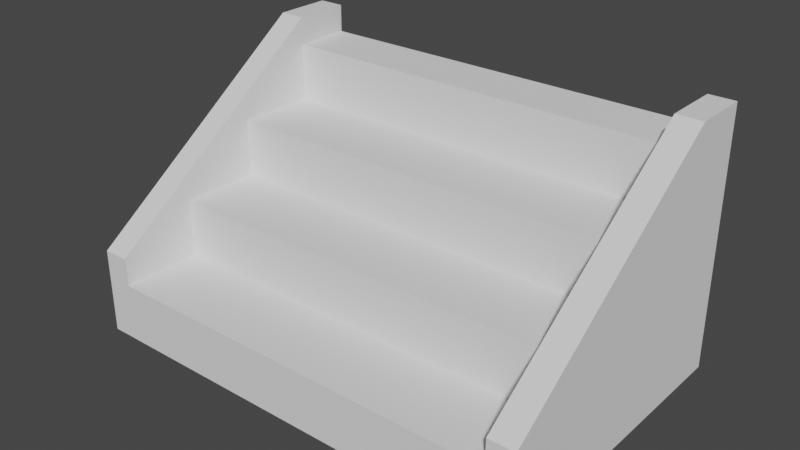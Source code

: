 # Source: Stairs.blend  (saved by Blender 3.2.14; exported with 4.5.12 LTS)
import bpy
from mathutils import Matrix  # noqa: F401  (used for matrix-valued properties, if any)

bpy.ops.wm.read_factory_settings(use_empty=True)
scene = bpy.context.scene
scene.name = 'Scene'

# ---- collections
col_collection = bpy.data.collections.new('Collection'); scene.collection.children.link(col_collection)

# ---- world
world_world = bpy.data.worlds.new('World'); scene.world = world_world
world_world.use_nodes = True; world_world.node_tree.nodes.clear()
_N = world_world.node_tree.nodes; _L = world_world.node_tree.links
n0 = _N.new('ShaderNodeOutputWorld'); n0.name = 'World Output'; n0.location = (300, 300)
n1 = _N.new('ShaderNodeBackground'); n1.name = 'Background'; n1.location = (10, 300)
n1.inputs[0].default_value = (0.05088, 0.05088, 0.05088, 1.0)
_L.new(n1.outputs[0], n0.inputs[0])
n0.is_active_output = True
world_world.color = (0.05088, 0.05088, 0.05088)
world_world.use_sun_shadow = False
world_world.sun_shadow_jitter_overblur = 0.0

# ---- meshes
me_cube_001 = bpy.data.meshes.new('Cube.001')
me_cube_001.from_pydata([(-1.0, -1.0, -1.0), (-1.0, -1.0, 1.0), (-1.0, 1.0, -1.0), (-1.0, 1.0, 1.0), (1.0, -1.0, -1.0), (1.0, -1.0, 1.0), (1.0, 1.0, -1.0), (1.0, 1.0, 1.0), (0.8861, 1.0, -1.0), (-0.8861, 1.0, -1.0), (-0.8861, 1.0, 1.0), (0.8861, 1.0, 1.0), (-0.8861, -1.0, -1.0), (0.8861, -1.0, -1.0), (0.8861, -1.0, 1.0), (-0.8861, -1.0, 1.0), (0.8861, -1.0, 0.5), (0.8861, -1.0, 0.0), (0.8861, -1.0, -0.5), (-0.8861, -1.0, 0.5), (-0.8861, -1.0, 0.0), (-0.8861, -1.0, -0.5), (-0.8861, -3.8, -1.0), (0.8861, -3.8, -1.0), (0.8861, -3.8, -0.5), (-0.8861, -3.8, -0.5), (0.8861, -3.8, 0.5), (0.8861, -3.8, 0.0), (-0.8861, -3.8, 0.5), (-0.8861, -3.8, 0.0), (-0.8861, -6.6, -1.0), (0.8861, -6.6, -1.0), (0.8861, -6.6, -0.5), (-0.8861, -6.6, -0.5), (0.8861, -6.6, 0.0), (-0.8861, -6.6, 0.0), (-0.8861, -9.4, -1.0), (0.8861, -9.4, -1.0), (0.8861, -9.4, -0.5), (-0.8861, -9.4, -0.5), (-1.0, -9.397, -1.0), (-1.0, -9.397, -0.2579), (1.0, -9.397, -0.2579), (1.0, -9.397, -1.0), (0.8861, -9.397, -1.0), (-0.8861, -9.397, -0.2579), (-0.8861, -9.397, -1.0), (0.8861, -9.397, -0.2579), (0.8861, -9.397, -0.5), (-0.8861, -9.397, -0.5), (-1.0, -1.0, 1.241), (-1.0, 1.0, 1.241), (0.8861, 1.0, 1.241), (1.0, 1.0, 1.241), (1.0, -1.0, 1.241), (-0.8861, -1.0, 1.241), (-0.8861, 1.0, 1.241), (0.8861, -1.0, 1.241)], [], [(0, 1, 3, 2), (8, 11, 7, 6), (6, 7, 5, 4), (20, 19, 39), (8, 6, 4, 13), (45, 15, 55), (7, 11, 52, 53), (11, 10, 15, 14), (2, 9, 12, 0), (9, 8, 13, 12), (18, 13, 44, 48), (16, 14, 15, 19), (2, 3, 10, 9), (9, 10, 11, 8), (12, 13, 23, 22), (18, 17, 27, 24), (19, 20, 29, 28), (24, 27, 34, 32), (29, 25, 33, 35), (27, 26, 28, 29), (13, 18, 24, 23), (20, 21, 25, 29), (17, 16, 26, 27), (16, 19, 28, 26), (21, 12, 22, 25), (31, 32, 38, 37), (32, 34, 35, 33), (25, 22, 30, 33), (22, 23, 31, 30), (23, 24, 32, 31), (27, 29, 35, 34), (37, 38, 39, 36), (33, 30, 36, 39), (30, 31, 37, 36), (32, 33, 39, 38), (46, 49, 39, 45, 41, 40), (43, 42, 47, 38, 48, 44), (13, 4, 43, 44), (12, 21, 49, 46), (21, 20, 39, 49), (5, 7, 53, 54), (14, 16, 38, 47), (16, 17, 38), (17, 18, 48, 38), (1, 0, 40, 41), (0, 12, 46, 40), (19, 15, 45, 39), (4, 5, 42, 43), (56, 51, 50, 55), (53, 52, 57, 54), (54, 57, 47, 42), (55, 50, 41, 45), (3, 1, 50, 51), (14, 47, 57), (11, 14, 57, 52), (42, 5, 54), (10, 3, 51, 56), (15, 10, 56, 55), (1, 41, 50)])
_uv = me_cube_001.uv_layers.new(name='UVMap')
_uv.uv.foreach_set('vector', [0.375, 0.0, 0.625, 0.0, 0.625, 0.25, 0.375, 0.25, 0.375, 0.4167, 0.625, 0.4167, 0.625, 0.5, 0.375, 0.5, 0.375, 0.5, 0.625, 0.5, 0.625, 0.75, 0.375, 0.75, 0.5, 0.9167, 0.5625, 0.9167, 0.5, 0.9167, 0.2917, 0.5, 0.375, 0.5, 0.375, 0.75, 0.2917, 0.75, 0.625, 0.9167, 0.625, 0.9167, 0.625, 0.9167, 0.625, 0.5, 0.625, 0.4167, 0.625, 0.4167, 0.625, 0.5, 0.7083, 0.5, 0.7917, 0.5, 0.7917, 0.75, 0.7083, 0.75, 0.125, 0.5, 0.2083, 0.5, 0.2083, 0.75, 0.125, 0.75, 0.2083, 0.5, 0.2917, 0.5, 0.2917, 0.75, 0.2083, 0.75, 0.4375, 0.8333, 0.375, 0.8333, 0.375, 0.8333, 0.4375, 0.8333, 0.5625, 0.8333, 0.625, 0.8333, 0.625, 0.9167, 0.5625, 0.9167, 0.375, 0.25, 0.625, 0.25, 0.625, 0.3333, 0.375, 0.3333, 0.375, 0.3333, 0.625, 0.3333, 0.625, 0.4167, 0.375, 0.4167, 0.2083, 0.75, 0.2917, 0.75, 0.2917, 0.75, 0.2083, 0.75, 0.4375, 0.8333, 0.5, 0.8333, 0.5, 0.8333, 0.4375, 0.8333, 0.5625, 0.9167, 0.5, 0.9167, 0.5, 0.9167, 0.5625, 0.9167, 0.4375, 0.8333, 0.5, 0.8333, 0.5, 0.8333, 0.4375, 0.8333, 0.5, 0.9167, 0.4375, 0.9167, 0.4375, 0.9167, 0.5, 0.9167, 0.5, 0.8333, 0.5625, 0.8333, 0.5625, 0.9167, 0.5, 0.9167, 0.375, 0.8333, 0.4375, 0.8333, 0.4375, 0.8333, 0.375, 0.8333, 0.5, 0.9167, 0.4375, 0.9167, 0.4375, 0.9167, 0.5, 0.9167, 0.5, 0.8333, 0.5625, 0.8333, 0.5625, 0.8333, 0.5, 0.8333, 0.5625, 0.8333, 0.5625, 0.9167, 0.5625, 0.9167, 0.5625, 0.8333, 0.4375, 0.9167, 0.375, 0.9167, 0.375, 0.9167, 0.4375, 0.9167, 0.375, 0.8333, 0.4375, 0.8333, 0.4375, 0.8333, 0.375, 0.8333, 0.4375, 0.8333, 0.5, 0.8333, 0.5, 0.9167, 0.4375, 0.9167, 0.4375, 0.9167, 0.375, 0.9167, 0.375, 0.9167, 0.4375, 0.9167, 0.2083, 0.75, 0.2917, 0.75, 0.2917, 0.75, 0.2083, 0.75, 0.375, 0.8333, 0.4375, 0.8333, 0.4375, 0.8333, 0.375, 0.8333, 0.5, 0.8333, 0.5, 0.9167, 0.5, 0.9167, 0.5, 0.8333, 0.375, 0.8333, 0.4375, 0.8333, 0.4375, 0.9167, 0.375, 0.9167, 0.4375, 0.9167, 0.375, 0.9167, 0.375, 0.9167, 0.4375, 0.9167, 0.2083, 0.75, 0.2917, 0.75, 0.2917, 0.75, 0.2083, 0.75, 0.4375, 0.8333, 0.4375, 0.9167, 0.4375, 0.9167, 0.4375, 0.8333, 0.375, 0.9167, 0.4375, 0.9167, 0.5625, 0.9167, 0.625, 0.9167, 0.625, 1.0, 0.375, 1.0, 0.375, 0.75, 0.625, 0.75, 0.625, 0.8333, 0.5, 0.8333, 0.4375, 0.8333, 0.375, 0.8333, 0.2917, 0.75, 0.375, 0.75, 0.375, 0.75, 0.2917, 0.75, 0.375, 0.9167, 0.4375, 0.9167, 0.4375, 0.9167, 0.375, 0.9167, 0.4375, 0.9167, 0.5, 0.9167, 0.5, 0.9167, 0.4375, 0.9167, 0.625, 0.75, 0.625, 0.5, 0.625, 0.5, 0.625, 0.75, 0.625, 0.8333, 0.5625, 0.8333, 0.5625, 0.8333, 0.625, 0.8333, 0.5625, 0.8333, 0.5, 0.8333, 0.5625, 0.8333, 0.5, 0.8333, 0.4375, 0.8333, 0.4375, 0.8333, 0.5, 0.8333, 0.625, 0.0, 0.375, 0.0, 0.375, 0.0, 0.625, 0.0, 0.125, 0.75, 0.2083, 0.75, 0.2083, 0.75, 0.125, 0.75, 0.5625, 0.9167, 0.625, 0.9167, 0.625, 0.9167, 0.5625, 0.9167, 0.375, 0.75, 0.625, 0.75, 0.625, 0.75, 0.375, 0.75, 0.7917, 0.5, 0.875, 0.5, 0.875, 0.75, 0.7917, 0.75, 0.625, 0.5, 0.7083, 0.5, 0.7083, 0.75, 0.625, 0.75, 0.625, 0.75, 0.7083, 0.75, 0.7083, 0.75, 0.625, 0.75, 0.7917, 0.75, 0.875, 0.75, 0.875, 0.75, 0.7917, 0.75, 0.625, 0.25, 0.625, 0.0, 0.625, 0.0, 0.625, 0.25, 0.625, 0.8333, 0.625, 0.8333, 0.625, 0.8333, 0.7083, 0.5, 0.7083, 0.75, 0.7083, 0.75, 0.7083, 0.5, 0.625, 0.75, 0.625, 0.75, 0.625, 0.75, 0.625, 0.3333, 0.625, 0.25, 0.625, 0.25, 0.625, 0.3333, 0.7917, 0.75, 0.7917, 0.5, 0.7917, 0.5, 0.7917, 0.75, 0.625, 0.0, 0.625, 0.0, 0.625, 0.0])
me_cube_001.update()

# ---- objects
ob_cube = bpy.data.objects.new('Cube', me_cube_001)

# ---- transforms, parenting, visibility, modifiers, constraints
ob_cube.location = (0.0, 0.0, 0.0)
ob_cube.scale = (2.0, 0.25, 1.0)

# ---- collection membership
col_collection.objects.link(ob_cube)

# ---- scene / render settings (as saved in the file)
scene.frame_start = 1; scene.frame_end = 250; scene.frame_set(1)
scene.render.engine = 'BLENDER_EEVEE_NEXT'
scene.cycles.sampling_pattern = 'TABULATED_SOBOL'
scene.cycles.use_light_tree = False
scene.view_settings.view_transform = 'Filmic'
bpy.context.view_layer.update()

# ---- added for rendering (the .blend has no active camera and no usable light): camera, sun
cam_auto = bpy.data.cameras.new('AutoCamera')
cam_auto.lens = 50.0
cam_auto.sensor_width = 36.0
cam_auto.clip_end = 1000.0
ob_auto_camera = bpy.data.objects.new('AutoCamera', cam_auto)
scene.collection.objects.link(ob_auto_camera)
ob_auto_camera.location = (4.8768, -6.90216, 4.02202)
ob_auto_camera.rotation_euler = (1.09748, -7.21219e-08, 0.694738)
scene.camera = ob_auto_camera
light_auto_sun = bpy.data.lights.new('AutoSun', 'SUN')
light_auto_sun.energy = 3.0
light_auto_sun.angle = 0.0523599
ob_auto_sun = bpy.data.objects.new('AutoSun', light_auto_sun)
scene.collection.objects.link(ob_auto_sun)
ob_auto_sun.rotation_euler = (0.872665, 0.174533, 0.523599)
bpy.context.view_layer.update()

